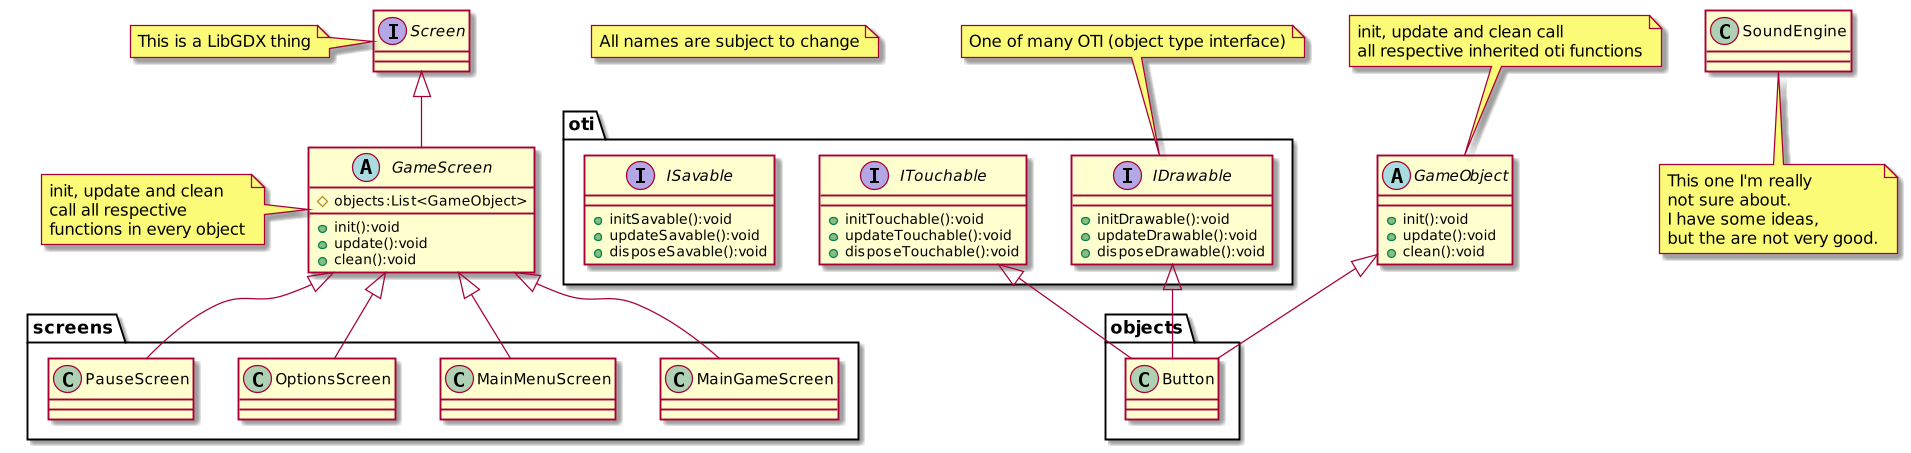

The diagram above was rendered by PlantUML. Its source (embedded in the PNG):
@startuml
skinparam dpi 600
scale 1920*1080

note "All names are subject to change" as N


package oti {
    class IDrawable
    class ITouchable
    class ISavable
}

package screens {
    class MainGameScreen
    class MainMenuScreen
    class OptionsScreen
    class PauseScreen
}

package objects {
    class Button
}


interface Screen {
}
note left: This is a LibGDX thing

abstract GameScreen {
    #objects:List<GameObject>

    +init():void
    +update():void
    +clean():void
}
note left: init, update and clean\ncall all respective\nfunctions in every object

class MainMenuScreen {
}

class OptionsScreen{
}

class PauseScreen{
}

class MainGameScreen {
}

interface IDrawable {
    +initDrawable():void
    +updateDrawable():void
    +disposeDrawable():void
}
note top: One of many OTI (object type interface)

interface ITouchable {
    +initTouchable():void
    +updateTouchable():void
    +disposeTouchable():void
}

interface ISavable {
    +initSavable():void
    +updateSavable():void
    +disposeSavable():void
}

abstract class GameObject {
    +init():void
    +update():void
    +clean():void
}
note top: init, update and clean call\nall respective inherited oti functions

class Button {
}

class SoundEngine{
}
note bottom: This one I'm really\nnot sure about.\nI have some ideas,\nbut the are not very good.


Screen <|-- GameScreen

GameScreen <|-- MainMenuScreen
GameScreen <|-- PauseScreen
GameScreen <|-- OptionsScreen
GameScreen <|-- MainGameScreen

IDrawable <|-- Button
ITouchable <|-- Button
GameObject <|-- Button

@enduml